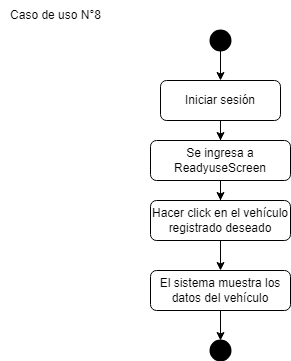

The diagram above was exported from draw.io. Its source (the exported page's mxGraphModel, read from the mxfile embedded in the PNG):
<mxGraphModel dx="929" dy="509" grid="1" gridSize="10" guides="1" tooltips="1" connect="1" arrows="1" fold="1" page="1" pageScale="1" pageWidth="827" pageHeight="1169" math="0" shadow="0">
  <root>
    <mxCell id="pz9dJXpkyCnYxAMt7NUo-0" />
    <mxCell id="pz9dJXpkyCnYxAMt7NUo-1" parent="pz9dJXpkyCnYxAMt7NUo-0" />
    <mxCell id="pD-q_2b3wqR_7rHZSADA-2" style="edgeStyle=orthogonalEdgeStyle;rounded=0;orthogonalLoop=1;jettySize=auto;html=1;" edge="1" parent="pz9dJXpkyCnYxAMt7NUo-1" source="pz9dJXpkyCnYxAMt7NUo-3" target="pD-q_2b3wqR_7rHZSADA-1">
      <mxGeometry relative="1" as="geometry" />
    </mxCell>
    <mxCell id="pz9dJXpkyCnYxAMt7NUo-3" value="Iniciar sesión" style="rounded=1;whiteSpace=wrap;html=1;fontSize=12;glass=0;strokeWidth=1;shadow=0;" vertex="1" parent="pz9dJXpkyCnYxAMt7NUo-1">
      <mxGeometry x="160" y="80" width="120" height="40" as="geometry" />
    </mxCell>
    <mxCell id="pz9dJXpkyCnYxAMt7NUo-4" value="" style="edgeStyle=orthogonalEdgeStyle;rounded=0;orthogonalLoop=1;jettySize=auto;html=1;" edge="1" parent="pz9dJXpkyCnYxAMt7NUo-1" source="pz9dJXpkyCnYxAMt7NUo-5" target="pz9dJXpkyCnYxAMt7NUo-12">
      <mxGeometry relative="1" as="geometry" />
    </mxCell>
    <mxCell id="pz9dJXpkyCnYxAMt7NUo-5" value="Hacer click en el vehículo registrado deseado" style="rounded=1;whiteSpace=wrap;html=1;fontSize=12;glass=0;strokeWidth=1;shadow=0;" vertex="1" parent="pz9dJXpkyCnYxAMt7NUo-1">
      <mxGeometry x="150" y="200" width="140" height="40" as="geometry" />
    </mxCell>
    <mxCell id="pz9dJXpkyCnYxAMt7NUo-6" value="Caso de uso N°8" style="text;html=1;align=center;verticalAlign=middle;resizable=0;points=[];autosize=1;strokeColor=none;fillColor=none;" vertex="1" parent="pz9dJXpkyCnYxAMt7NUo-1">
      <mxGeometry width="110" height="30" as="geometry" />
    </mxCell>
    <mxCell id="pz9dJXpkyCnYxAMt7NUo-7" style="edgeStyle=orthogonalEdgeStyle;rounded=0;orthogonalLoop=1;jettySize=auto;html=1;entryX=0.5;entryY=0;entryDx=0;entryDy=0;" edge="1" parent="pz9dJXpkyCnYxAMt7NUo-1" source="pz9dJXpkyCnYxAMt7NUo-8" target="pz9dJXpkyCnYxAMt7NUo-3">
      <mxGeometry relative="1" as="geometry" />
    </mxCell>
    <mxCell id="pz9dJXpkyCnYxAMt7NUo-8" value="" style="strokeWidth=2;html=1;shape=mxgraph.flowchart.start_2;whiteSpace=wrap;fillColor=#000000;" vertex="1" parent="pz9dJXpkyCnYxAMt7NUo-1">
      <mxGeometry x="210" y="30" width="20" height="20" as="geometry" />
    </mxCell>
    <mxCell id="pz9dJXpkyCnYxAMt7NUo-11" value="" style="edgeStyle=orthogonalEdgeStyle;rounded=0;orthogonalLoop=1;jettySize=auto;html=1;entryX=0.5;entryY=0;entryDx=0;entryDy=0;entryPerimeter=0;" edge="1" parent="pz9dJXpkyCnYxAMt7NUo-1" source="pz9dJXpkyCnYxAMt7NUo-12" target="pz9dJXpkyCnYxAMt7NUo-18">
      <mxGeometry relative="1" as="geometry">
        <mxPoint x="220" y="330" as="targetPoint" />
      </mxGeometry>
    </mxCell>
    <mxCell id="pz9dJXpkyCnYxAMt7NUo-12" value="El sistema muestra los datos del vehículo" style="whiteSpace=wrap;html=1;rounded=1;glass=0;strokeWidth=1;shadow=0;" vertex="1" parent="pz9dJXpkyCnYxAMt7NUo-1">
      <mxGeometry x="150" y="270" width="140" height="40" as="geometry" />
    </mxCell>
    <mxCell id="pz9dJXpkyCnYxAMt7NUo-18" value="" style="strokeWidth=2;html=1;shape=mxgraph.flowchart.start_2;whiteSpace=wrap;fillColor=#000000;" vertex="1" parent="pz9dJXpkyCnYxAMt7NUo-1">
      <mxGeometry x="210" y="340" width="20" height="20" as="geometry" />
    </mxCell>
    <mxCell id="pD-q_2b3wqR_7rHZSADA-3" style="edgeStyle=orthogonalEdgeStyle;rounded=0;orthogonalLoop=1;jettySize=auto;html=1;" edge="1" parent="pz9dJXpkyCnYxAMt7NUo-1" source="pD-q_2b3wqR_7rHZSADA-1" target="pz9dJXpkyCnYxAMt7NUo-5">
      <mxGeometry relative="1" as="geometry" />
    </mxCell>
    <mxCell id="pD-q_2b3wqR_7rHZSADA-1" value="Se ingresa a ReadyuseScreen" style="rounded=1;whiteSpace=wrap;html=1;fontSize=12;glass=0;strokeWidth=1;shadow=0;" vertex="1" parent="pz9dJXpkyCnYxAMt7NUo-1">
      <mxGeometry x="150" y="140" width="140" height="40" as="geometry" />
    </mxCell>
  </root>
</mxGraphModel>